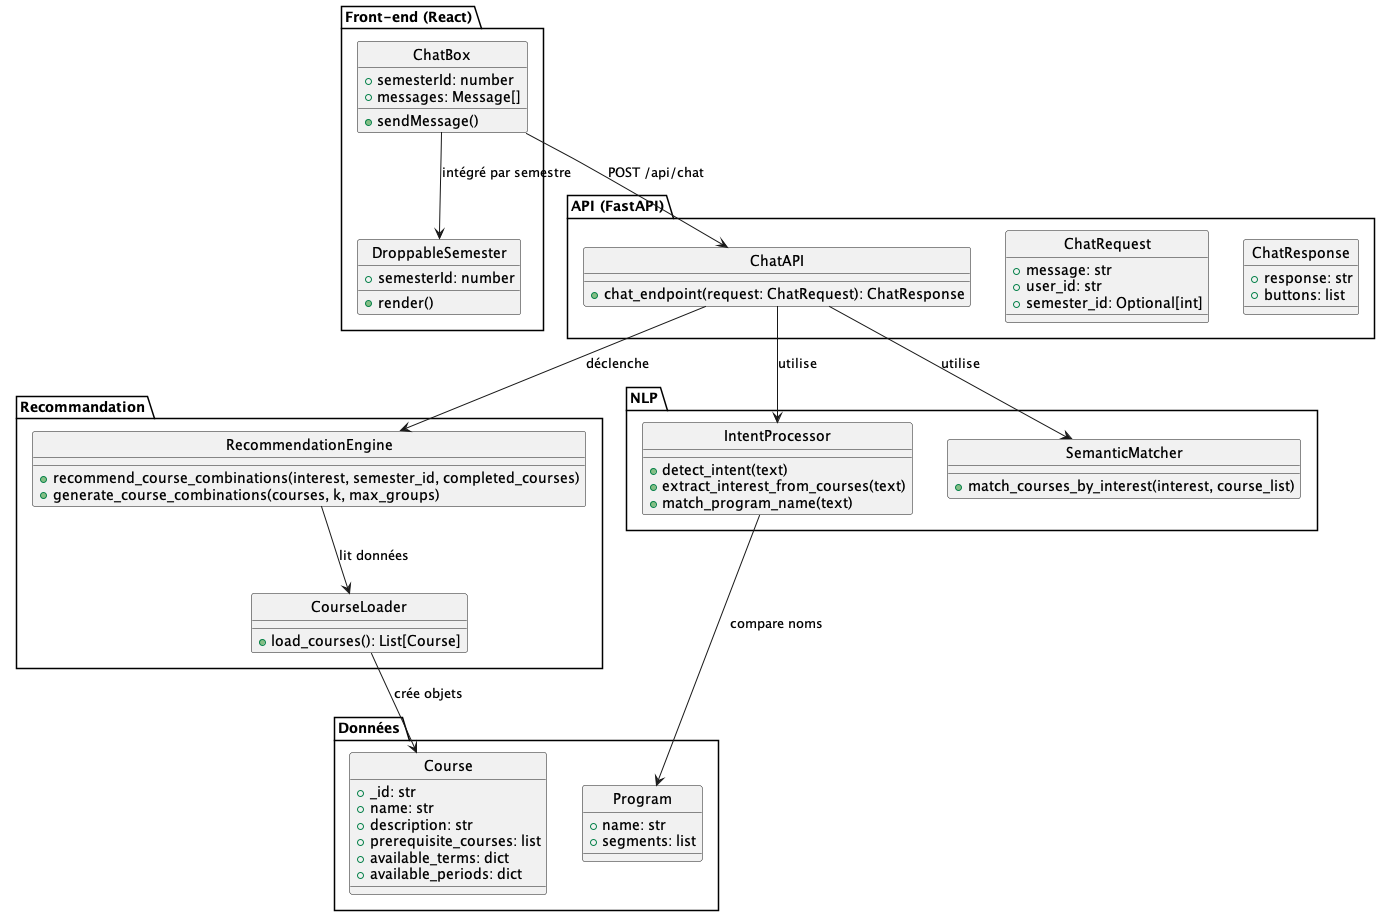

The diagram above was rendered by PlantUML. Its source (embedded in the PNG):
@startuml
skinparam style strictuml

package "Front-end (React)" {
    class ChatBox {
        +semesterId: number
        +messages: Message[]
        +sendMessage()
    }

    class DroppableSemester {
        +semesterId: number
        +render()
    }

    ChatBox --> DroppableSemester : intégré par semestre
}

package "API (FastAPI)" {
    class ChatAPI {
        +chat_endpoint(request: ChatRequest): ChatResponse
    }

    class ChatRequest {
        +message: str
        +user_id: str
        +semester_id: Optional[int]
    }

    class ChatResponse {
        +response: str
        +buttons: list
    }

    ChatBox --> ChatAPI : POST /api/chat
}

package "NLP" {
    class IntentProcessor {
        +detect_intent(text)
        +extract_interest_from_courses(text)
        +match_program_name(text)
    }

    class SemanticMatcher {
        +match_courses_by_interest(interest, course_list)
    }

    ChatAPI --> IntentProcessor : utilise
    ChatAPI --> SemanticMatcher : utilise
}

package "Recommandation" {
    class RecommendationEngine {
        +recommend_course_combinations(interest, semester_id, completed_courses)
        +generate_course_combinations(courses, k, max_groups)
    }

    class CourseLoader {
        +load_courses(): List[Course]
    }

    ChatAPI --> RecommendationEngine : déclenche
    RecommendationEngine --> CourseLoader : lit données
}

package "Données" {
    class Course {
        +_id: str
        +name: str
        +description: str
        +prerequisite_courses: list
        +available_terms: dict
        +available_periods: dict
    }

    class Program {
        +name: str
        +segments: list
    }

    CourseLoader --> Course : crée objets
    IntentProcessor --> Program : compare noms
}
@enduml